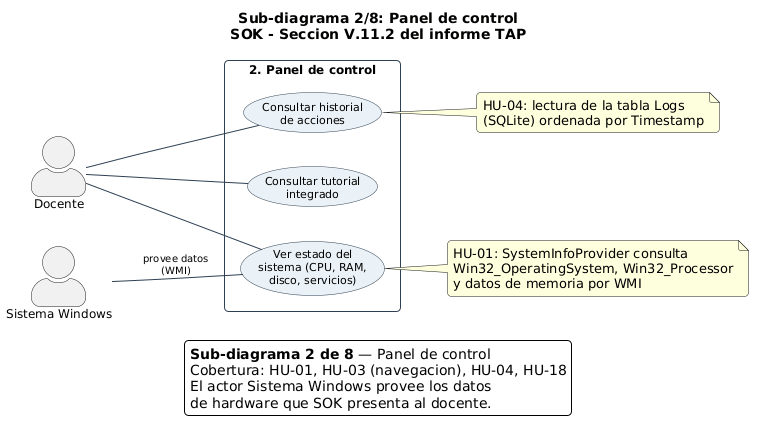

The diagram above was rendered by PlantUML. Its source (embedded in the PNG):
@startuml CasosDeUso_Dashboard
' ============================================================
'  SOK - Sub-diagrama 2/8: PANEL DE CONTROL (DASHBOARD)
'  TAP Seccion V.11.2 - Edgar Adrian Flores Herrera
'  Historias: HU-01, HU-03, HU-04, HU-18
' ============================================================

left to right direction
skinparam actorStyle awesome
skinparam backgroundColor white
skinparam shadowing false
skinparam roundCorner 8
skinparam defaultFontName Arial
skinparam usecase {
  BackgroundColor #EAF2F8
  BorderColor #2E4053
  FontSize 11
  ArrowColor #2E4053
}
skinparam usecase<<externo>> {
  BackgroundColor #ECEFF1
  BorderColor #90A4AE
  FontColor #546E7A
}
skinparam rectangle {
  BorderColor #2E4053
  FontSize 12
  FontStyle bold
  BackgroundColor #FFFFFF
}
skinparam arrow {
  FontSize 10
  Color #2E4053
}
skinparam actor {
  FontSize 12
}

title Sub-diagrama 2/8: Panel de control\nSOK - Seccion V.11.2 del informe TAP

actor "Docente" as D
actor "Sistema Windows" as W

rectangle "2. Panel de control" {
  usecase "Ver estado del\nsistema (CPU, RAM,\ndisco, servicios)" as UC03
  usecase "Consultar historial\nde acciones" as UC04
  usecase "Consultar tutorial\nintegrado" as UC05
}

D -- UC03
D -- UC04
D -- UC05

W -- UC03 : provee datos\n(WMI)

note right of UC03
  HU-01: SystemInfoProvider consulta
  Win32_OperatingSystem, Win32_Processor
  y datos de memoria por WMI
endnote

note right of UC04
  HU-04: lectura de la tabla Logs
  (SQLite) ordenada por Timestamp
endnote

legend bottom
  **Sub-diagrama 2 de 8** — Panel de control
  Cobertura: HU-01, HU-03 (navegacion), HU-04, HU-18
  El actor Sistema Windows provee los datos
  de hardware que SOK presenta al docente.
endlegend

@enduml